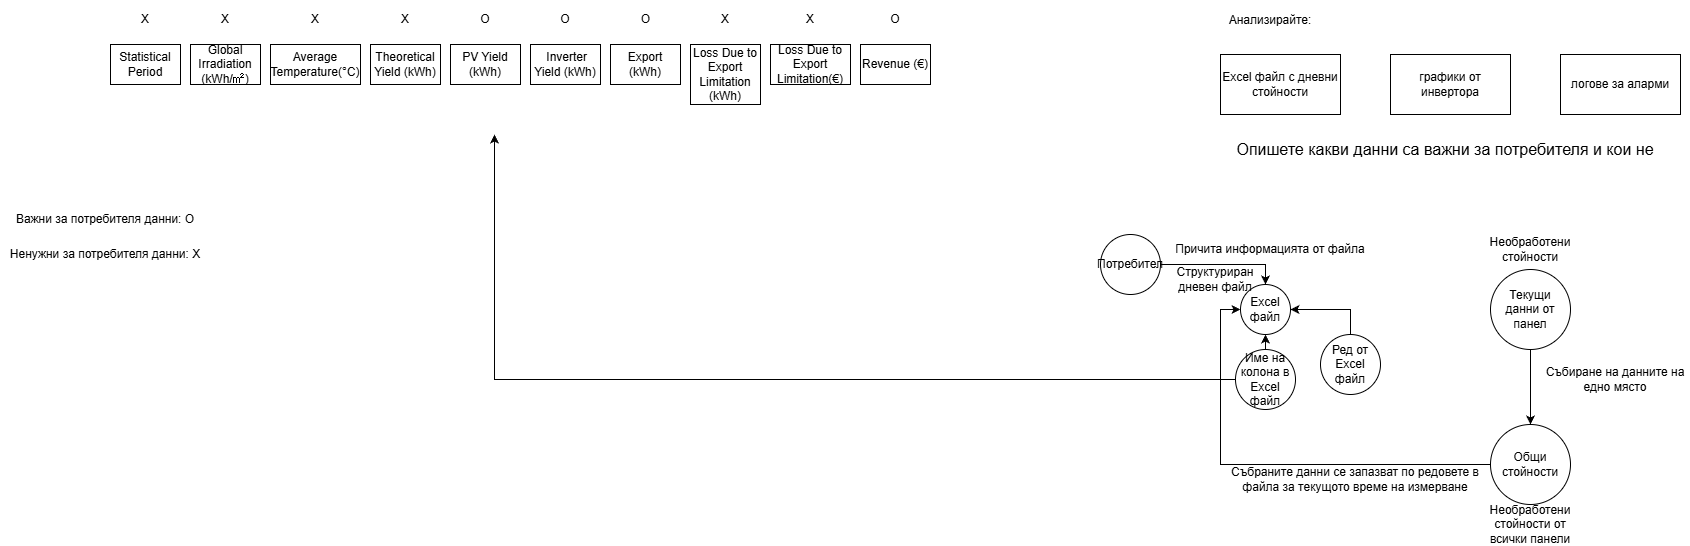

The diagram above was exported from draw.io. Its source (the exported page's mxGraphModel, read from the mxfile embedded in the PNG):
<mxGraphModel dx="2742" dy="527" grid="1" gridSize="10" guides="1" tooltips="1" connect="1" arrows="1" fold="1" page="1" pageScale="1" pageWidth="850" pageHeight="1100" math="0" shadow="0">
  <root>
    <mxCell id="0" />
    <mxCell id="1" parent="0" />
    <mxCell id="mQw33FCNRONK9bfPwPkR-1" parent="1" style="rounded=0;whiteSpace=wrap;html=1;" value="&lt;div&gt;&lt;span lang=&quot;EN-US&quot;&gt;Excel файл с дневни стойности&lt;/span&gt;&lt;/div&gt;" vertex="1">
      <mxGeometry height="60" width="120" x="40" y="100" as="geometry" />
    </mxCell>
    <mxCell id="mQw33FCNRONK9bfPwPkR-2" parent="1" style="rounded=0;whiteSpace=wrap;html=1;" value="&lt;div&gt;&lt;span lang=&quot;EN-US&quot;&gt;графики от инвертора&lt;/span&gt;&lt;/div&gt;" vertex="1">
      <mxGeometry height="60" width="120" x="210" y="100" as="geometry" />
    </mxCell>
    <mxCell id="mQw33FCNRONK9bfPwPkR-3" parent="1" style="rounded=0;whiteSpace=wrap;html=1;" value="&lt;span lang=&quot;EN-US&quot;&gt;логове за аларми&lt;/span&gt;" vertex="1">
      <mxGeometry height="60" width="120" x="380" y="100" as="geometry" />
    </mxCell>
    <mxCell id="mQw33FCNRONK9bfPwPkR-4" parent="1" style="text;html=1;whiteSpace=wrap;strokeColor=none;fillColor=none;align=center;verticalAlign=middle;rounded=0;" value="&lt;p class=&quot;MsoNormal&quot; align=&quot;left&quot; style=&quot;text-align:left;line-height:normal&quot;&gt;&lt;span lang=&quot;EN-US&quot;&gt;Анализирайте:&lt;/span&gt;&lt;/p&gt;" vertex="1">
      <mxGeometry height="30" width="100" x="40" y="50" as="geometry" />
    </mxCell>
    <mxCell id="mQw33FCNRONK9bfPwPkR-5" parent="1" style="text;html=1;whiteSpace=wrap;strokeColor=none;fillColor=none;align=center;verticalAlign=middle;rounded=0;" value="&lt;div&gt;&lt;span lang=&quot;EN-US&quot; style=&quot;font-size:12.0pt;line-height:&lt;br/&gt;115%;font-family:&amp;quot;Arial&amp;quot;,sans-serif;mso-fareast-font-family:Calibri;mso-fareast-theme-font:&lt;br/&gt;minor-latin;mso-bidi-font-family:&amp;quot;Times New Roman&amp;quot;;mso-bidi-theme-font:minor-bidi;&lt;br/&gt;mso-ansi-language:EN-US;mso-fareast-language:EN-US;mso-bidi-language:AR-SA&quot;&gt;Опишете какви данни са важни за потребителя и кои не&lt;/span&gt;&lt;/div&gt;" vertex="1">
      <mxGeometry height="30" width="470" x="30" y="180" as="geometry" />
    </mxCell>
    <mxCell id="mQw33FCNRONK9bfPwPkR-6" parent="1" style="ellipse;whiteSpace=wrap;html=1;aspect=fixed;" value="Excel файл" vertex="1">
      <mxGeometry height="50" width="50" x="60" y="330" as="geometry" />
    </mxCell>
    <mxCell id="mQw33FCNRONK9bfPwPkR-7" parent="1" style="text;html=1;whiteSpace=wrap;strokeColor=none;fillColor=none;align=center;verticalAlign=middle;rounded=0;" value="Структуриран дневен файл " vertex="1">
      <mxGeometry height="20" width="90" x="-10" y="315" as="geometry" />
    </mxCell>
    <mxCell id="mQw33FCNRONK9bfPwPkR-21" edge="1" parent="1" source="mQw33FCNRONK9bfPwPkR-10" style="edgeStyle=orthogonalEdgeStyle;rounded=0;orthogonalLoop=1;jettySize=auto;html=1;exitX=0.5;exitY=1;exitDx=0;exitDy=0;entryX=0.5;entryY=0;entryDx=0;entryDy=0;" target="mQw33FCNRONK9bfPwPkR-14">
      <mxGeometry relative="1" as="geometry" />
    </mxCell>
    <mxCell id="mQw33FCNRONK9bfPwPkR-10" parent="1" style="ellipse;whiteSpace=wrap;html=1;aspect=fixed;" value="Текущи данни от панел" vertex="1">
      <mxGeometry height="80" width="80" x="310" y="315" as="geometry" />
    </mxCell>
    <mxCell id="mQw33FCNRONK9bfPwPkR-11" parent="1" style="text;html=1;whiteSpace=wrap;strokeColor=none;fillColor=none;align=center;verticalAlign=middle;rounded=0;" value="Необработени стойности" vertex="1">
      <mxGeometry height="30" width="60" x="320" y="280" as="geometry" />
    </mxCell>
    <mxCell id="mQw33FCNRONK9bfPwPkR-43" edge="1" parent="1" source="mQw33FCNRONK9bfPwPkR-12" style="edgeStyle=orthogonalEdgeStyle;rounded=0;orthogonalLoop=1;jettySize=auto;html=1;">
      <mxGeometry relative="1" as="geometry">
        <mxPoint x="-686" y="180" as="targetPoint" />
      </mxGeometry>
    </mxCell>
    <mxCell id="mQw33FCNRONK9bfPwPkR-12" parent="1" style="ellipse;whiteSpace=wrap;html=1;aspect=fixed;" value="Име на колона в Excel файл" vertex="1">
      <mxGeometry height="60" width="60" x="55" y="395" as="geometry" />
    </mxCell>
    <mxCell id="mQw33FCNRONK9bfPwPkR-13" edge="1" parent="1" source="mQw33FCNRONK9bfPwPkR-12" style="endArrow=classic;html=1;rounded=0;exitX=0.5;exitY=0;exitDx=0;exitDy=0;entryX=0.5;entryY=1;entryDx=0;entryDy=0;" target="mQw33FCNRONK9bfPwPkR-6" value="">
      <mxGeometry height="50" relative="1" width="50" as="geometry">
        <mxPoint x="390" y="430" as="sourcePoint" />
        <mxPoint x="100" y="420" as="targetPoint" />
      </mxGeometry>
    </mxCell>
    <mxCell id="mQw33FCNRONK9bfPwPkR-24" edge="1" parent="1" source="mQw33FCNRONK9bfPwPkR-14" style="edgeStyle=orthogonalEdgeStyle;rounded=0;orthogonalLoop=1;jettySize=auto;html=1;exitX=0;exitY=0.5;exitDx=0;exitDy=0;entryX=0;entryY=0.5;entryDx=0;entryDy=0;" target="mQw33FCNRONK9bfPwPkR-6">
      <mxGeometry relative="1" as="geometry" />
    </mxCell>
    <mxCell id="mQw33FCNRONK9bfPwPkR-14" parent="1" style="ellipse;whiteSpace=wrap;html=1;aspect=fixed;" value="Общи стойности" vertex="1">
      <mxGeometry height="80" width="80" x="310" y="470" as="geometry" />
    </mxCell>
    <mxCell id="mQw33FCNRONK9bfPwPkR-15" parent="1" style="text;html=1;whiteSpace=wrap;strokeColor=none;fillColor=none;align=center;verticalAlign=middle;rounded=0;" value="Необработени стойности от всички панели" vertex="1">
      <mxGeometry height="30" width="60" x="320" y="555" as="geometry" />
    </mxCell>
    <mxCell id="mQw33FCNRONK9bfPwPkR-19" edge="1" parent="1" source="mQw33FCNRONK9bfPwPkR-18" style="edgeStyle=orthogonalEdgeStyle;rounded=0;orthogonalLoop=1;jettySize=auto;html=1;exitX=0.5;exitY=0;exitDx=0;exitDy=0;entryX=1;entryY=0.5;entryDx=0;entryDy=0;" target="mQw33FCNRONK9bfPwPkR-6">
      <mxGeometry relative="1" as="geometry" />
    </mxCell>
    <mxCell id="mQw33FCNRONK9bfPwPkR-18" parent="1" style="ellipse;whiteSpace=wrap;html=1;" value="Ред от Excel файл" vertex="1">
      <mxGeometry height="60" width="60" x="140" y="380" as="geometry" />
    </mxCell>
    <mxCell id="mQw33FCNRONK9bfPwPkR-22" parent="1" style="text;html=1;whiteSpace=wrap;strokeColor=none;fillColor=none;align=center;verticalAlign=middle;rounded=0;" value="Събиране на данните на едно място" vertex="1">
      <mxGeometry height="30" width="150" x="360" y="410" as="geometry" />
    </mxCell>
    <mxCell id="mQw33FCNRONK9bfPwPkR-23" parent="1" style="text;html=1;whiteSpace=wrap;strokeColor=none;fillColor=none;align=center;verticalAlign=middle;rounded=0;" value="Събраните данни се запазват по редовете в файла за текущото време на измерване" vertex="1">
      <mxGeometry height="30" width="250" x="50" y="510" as="geometry" />
    </mxCell>
    <mxCell id="mQw33FCNRONK9bfPwPkR-26" edge="1" parent="1" source="mQw33FCNRONK9bfPwPkR-29" style="edgeStyle=orthogonalEdgeStyle;rounded=0;orthogonalLoop=1;jettySize=auto;html=1;exitX=1;exitY=0.5;exitDx=0;exitDy=0;entryX=0.5;entryY=0;entryDx=0;entryDy=0;" target="mQw33FCNRONK9bfPwPkR-6">
      <mxGeometry relative="1" as="geometry" />
    </mxCell>
    <mxCell id="mQw33FCNRONK9bfPwPkR-27" parent="1" style="text;html=1;whiteSpace=wrap;strokeColor=none;fillColor=none;align=center;verticalAlign=middle;rounded=0;" value="Причита информацията от файла" vertex="1">
      <mxGeometry height="30" width="260" x="-40" y="280" as="geometry" />
    </mxCell>
    <mxCell id="mQw33FCNRONK9bfPwPkR-29" parent="1" style="ellipse;whiteSpace=wrap;html=1;aspect=fixed;" value="Потребител" vertex="1">
      <mxGeometry height="60" width="60" x="-80" y="280" as="geometry" />
    </mxCell>
    <mxCell id="mQw33FCNRONK9bfPwPkR-30" parent="1" style="rounded=0;whiteSpace=wrap;html=1;" value="&amp;nbsp;Inverter Yield (kWh)" vertex="1">
      <mxGeometry height="40" width="70" x="-650" y="90" as="geometry" />
    </mxCell>
    <mxCell id="mQw33FCNRONK9bfPwPkR-31" parent="1" style="rounded=0;whiteSpace=wrap;html=1;" value="PV Yield (kWh)" vertex="1">
      <mxGeometry height="40" width="70" x="-730" y="90" as="geometry" />
    </mxCell>
    <mxCell id="mQw33FCNRONK9bfPwPkR-32" parent="1" style="rounded=0;whiteSpace=wrap;html=1;" value="Loss Due to Export Limitation (kWh)" vertex="1">
      <mxGeometry height="60" width="70" x="-490" y="90" as="geometry" />
    </mxCell>
    <mxCell id="mQw33FCNRONK9bfPwPkR-33" parent="1" style="rounded=0;whiteSpace=wrap;html=1;" value="Export (kWh)" vertex="1">
      <mxGeometry height="40" width="70" x="-570" y="90" as="geometry" />
    </mxCell>
    <mxCell id="mQw33FCNRONK9bfPwPkR-34" parent="1" style="rounded=0;whiteSpace=wrap;html=1;" value="Global Irradiation (kWh/㎡)" vertex="1">
      <mxGeometry height="40" width="70" x="-990" y="90" as="geometry" />
    </mxCell>
    <mxCell id="mQw33FCNRONK9bfPwPkR-35" parent="1" style="rounded=0;whiteSpace=wrap;html=1;" value="Statistical Period" vertex="1">
      <mxGeometry height="40" width="70" x="-1070" y="90" as="geometry" />
    </mxCell>
    <mxCell id="mQw33FCNRONK9bfPwPkR-36" parent="1" style="rounded=0;whiteSpace=wrap;html=1;" value="Theoretical Yield (kWh)" vertex="1">
      <mxGeometry height="40" width="70" x="-810" y="90" as="geometry" />
    </mxCell>
    <mxCell id="mQw33FCNRONK9bfPwPkR-37" parent="1" style="rounded=0;whiteSpace=wrap;html=1;" value="Average Temperature(°C)" vertex="1">
      <mxGeometry height="40" width="90" x="-910" y="90" as="geometry" />
    </mxCell>
    <mxCell id="mQw33FCNRONK9bfPwPkR-39" parent="1" style="rounded=0;whiteSpace=wrap;html=1;" value="Loss Due to Export Limitation(€)" vertex="1">
      <mxGeometry height="40" width="80" x="-410" y="90" as="geometry" />
    </mxCell>
    <mxCell id="mQw33FCNRONK9bfPwPkR-41" parent="1" style="rounded=0;whiteSpace=wrap;html=1;" value="Revenue (€)" vertex="1">
      <mxGeometry height="40" width="70" x="-320" y="90" as="geometry" />
    </mxCell>
    <mxCell id="mQw33FCNRONK9bfPwPkR-44" parent="1" style="text;html=1;whiteSpace=wrap;strokeColor=none;fillColor=none;align=center;verticalAlign=middle;rounded=0;" value="Важни за потребителя данни: О" vertex="1">
      <mxGeometry height="30" width="210" x="-1180" y="250" as="geometry" />
    </mxCell>
    <mxCell id="mQw33FCNRONK9bfPwPkR-45" parent="1" style="text;html=1;whiteSpace=wrap;strokeColor=none;fillColor=none;align=center;verticalAlign=middle;rounded=0;" value="Ненужни за потребителя данни: Х" vertex="1">
      <mxGeometry height="30" width="210" x="-1180" y="285" as="geometry" />
    </mxCell>
    <mxCell id="mQw33FCNRONK9bfPwPkR-46" parent="1" style="text;html=1;whiteSpace=wrap;strokeColor=none;fillColor=none;align=center;verticalAlign=middle;rounded=0;" value="О" vertex="1">
      <mxGeometry height="30" width="60" x="-725" y="50" as="geometry" />
    </mxCell>
    <mxCell id="mQw33FCNRONK9bfPwPkR-47" parent="1" style="text;html=1;whiteSpace=wrap;strokeColor=none;fillColor=none;align=center;verticalAlign=middle;rounded=0;" value="О" vertex="1">
      <mxGeometry height="30" width="60" x="-645" y="50" as="geometry" />
    </mxCell>
    <mxCell id="mQw33FCNRONK9bfPwPkR-48" parent="1" style="text;html=1;whiteSpace=wrap;strokeColor=none;fillColor=none;align=center;verticalAlign=middle;rounded=0;" value="О" vertex="1">
      <mxGeometry height="30" width="45" x="-557.5" y="50" as="geometry" />
    </mxCell>
    <mxCell id="mQw33FCNRONK9bfPwPkR-49" parent="1" style="text;html=1;whiteSpace=wrap;strokeColor=none;fillColor=none;align=center;verticalAlign=middle;rounded=0;" value="О" vertex="1">
      <mxGeometry height="30" width="60" x="-315" y="50" as="geometry" />
    </mxCell>
    <mxCell id="mQw33FCNRONK9bfPwPkR-50" parent="1" style="text;html=1;whiteSpace=wrap;strokeColor=none;fillColor=none;align=center;verticalAlign=middle;rounded=0;" value="Х" vertex="1">
      <mxGeometry height="30" width="60" x="-1065" y="50" as="geometry" />
    </mxCell>
    <mxCell id="mQw33FCNRONK9bfPwPkR-51" parent="1" style="text;html=1;whiteSpace=wrap;strokeColor=none;fillColor=none;align=center;verticalAlign=middle;rounded=0;" value="Х" vertex="1">
      <mxGeometry height="30" width="60" x="-985" y="50" as="geometry" />
    </mxCell>
    <mxCell id="mQw33FCNRONK9bfPwPkR-52" parent="1" style="text;html=1;whiteSpace=wrap;strokeColor=none;fillColor=none;align=center;verticalAlign=middle;rounded=0;" value="Х" vertex="1">
      <mxGeometry height="30" width="60" x="-895" y="50" as="geometry" />
    </mxCell>
    <mxCell id="mQw33FCNRONK9bfPwPkR-53" parent="1" style="text;html=1;whiteSpace=wrap;strokeColor=none;fillColor=none;align=center;verticalAlign=middle;rounded=0;" value="Х" vertex="1">
      <mxGeometry height="30" width="60" x="-805" y="50" as="geometry" />
    </mxCell>
    <mxCell id="mQw33FCNRONK9bfPwPkR-55" parent="1" style="text;html=1;whiteSpace=wrap;strokeColor=none;fillColor=none;align=center;verticalAlign=middle;rounded=0;" value="Х" vertex="1">
      <mxGeometry height="30" width="60" x="-485" y="50" as="geometry" />
    </mxCell>
    <mxCell id="mQw33FCNRONK9bfPwPkR-56" parent="1" style="text;html=1;whiteSpace=wrap;strokeColor=none;fillColor=none;align=center;verticalAlign=middle;rounded=0;" value="Х" vertex="1">
      <mxGeometry height="30" width="60" x="-400" y="50" as="geometry" />
    </mxCell>
  </root>
</mxGraphModel>